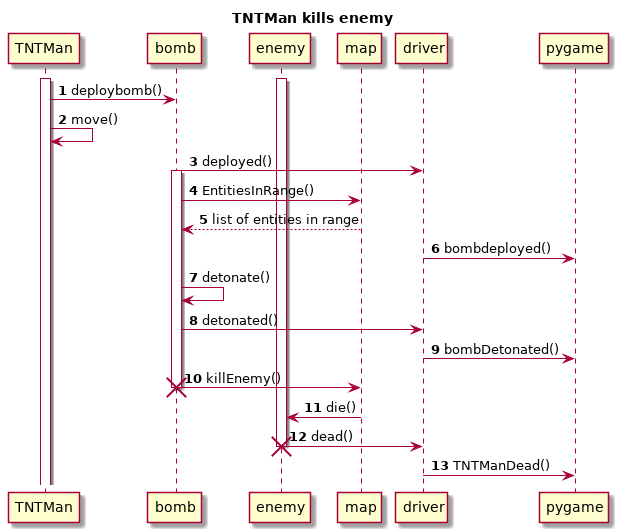

The diagram above was rendered by PlantUML. Its source (embedded in the PNG):
@startuml
title TNTMan kills enemy
autonumber
participant driver order 40
participant pygame order 50
participant map order 30
participant enemy order 20
activate enemy
activate TNTMan
TNTMan -> bomb: deploybomb()
TNTMan -> TNTMan: move()
bomb -> driver: deployed()
activate bomb
bomb -> map: EntitiesInRange()
map --> bomb: list of entities in range
driver -> pygame: bombdeployed()
bomb -> bomb: detonate()
bomb -> driver: detonated()
driver -> pygame: bombDetonated()
bomb -> map: killEnemy()
destroy bomb
map -> enemy: die()
enemy -> driver: dead()
destroy enemy
driver -> pygame: TNTManDead()
@enduml